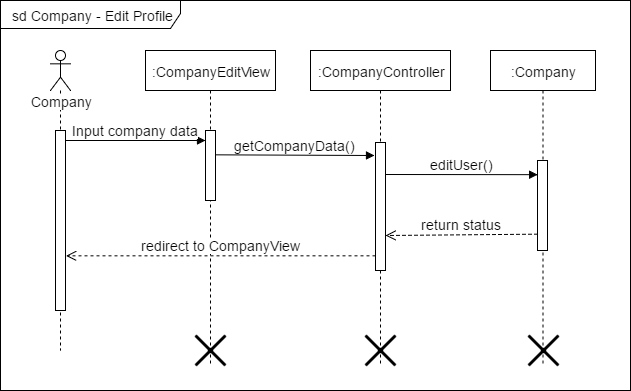

The diagram above was exported from draw.io. Its source (the exported page's mxGraphModel, read from the mxfile embedded in the PNG):
<mxGraphModel dx="1112" dy="454" grid="1" gridSize="10" guides="1" tooltips="1" connect="1" arrows="1" fold="1" page="1" pageScale="1" pageWidth="826" pageHeight="1169" math="0" shadow="0">
  <root>
    <mxCell id="0" />
    <mxCell id="1" parent="0" />
    <mxCell id="20a6a9d6b3b31e10-1" value="&lt;div style=&quot;text-align: left&quot;&gt;&lt;span&gt;sd Company - Edit Profile&lt;/span&gt;&lt;/div&gt;" style="shape=umlFrame;whiteSpace=wrap;html=1;fontSize=14;fontColor=none;width=180;height=28;" vertex="1" parent="1">
      <mxGeometry x="20" y="30" width="630" height="390" as="geometry" />
    </mxCell>
    <mxCell id="20a6a9d6b3b31e10-2" value="Company" style="shape=umlLifeline;participant=umlActor;perimeter=lifelinePerimeter;whiteSpace=wrap;html=1;container=1;collapsible=0;recursiveResize=0;verticalAlign=top;spacingTop=36;labelBackgroundColor=#ffffff;outlineConnect=0;fontSize=14;fontColor=none;" vertex="1" parent="1">
      <mxGeometry x="70" y="80" width="20" height="300" as="geometry" />
    </mxCell>
    <mxCell id="20a6a9d6b3b31e10-3" value="" style="html=1;points=[];perimeter=orthogonalPerimeter;fontSize=14;fontColor=none;" vertex="1" parent="20a6a9d6b3b31e10-2">
      <mxGeometry x="5" y="80" width="10" height="180" as="geometry" />
    </mxCell>
    <mxCell id="20a6a9d6b3b31e10-4" value=":CompanyEditView" style="shape=umlLifeline;perimeter=lifelinePerimeter;whiteSpace=wrap;html=1;container=1;collapsible=0;recursiveResize=0;outlineConnect=0;fontSize=14;fontColor=none;" vertex="1" parent="1">
      <mxGeometry x="165" y="80" width="130" height="315" as="geometry" />
    </mxCell>
    <mxCell id="20a6a9d6b3b31e10-5" value="" style="html=1;points=[];perimeter=orthogonalPerimeter;fontSize=14;fontColor=none;" vertex="1" parent="20a6a9d6b3b31e10-4">
      <mxGeometry x="60" y="80" width="10" height="70" as="geometry" />
    </mxCell>
    <mxCell id="352e6dedf54a6ced-1" value="" style="shape=umlDestroy;whiteSpace=wrap;html=1;strokeWidth=3;fontSize=14;fontColor=none;" vertex="1" parent="20a6a9d6b3b31e10-4">
      <mxGeometry x="50" y="285" width="30" height="30" as="geometry" />
    </mxCell>
    <mxCell id="20a6a9d6b3b31e10-6" value=":CompanyController" style="shape=umlLifeline;perimeter=lifelinePerimeter;whiteSpace=wrap;html=1;container=1;collapsible=0;recursiveResize=0;outlineConnect=0;fontSize=14;fontColor=none;" vertex="1" parent="1">
      <mxGeometry x="330" y="80" width="140" height="315" as="geometry" />
    </mxCell>
    <mxCell id="20a6a9d6b3b31e10-7" value="" style="html=1;points=[];perimeter=orthogonalPerimeter;fontSize=14;fontColor=none;" vertex="1" parent="20a6a9d6b3b31e10-6">
      <mxGeometry x="65" y="92" width="10" height="128" as="geometry" />
    </mxCell>
    <mxCell id="352e6dedf54a6ced-2" value="" style="shape=umlDestroy;whiteSpace=wrap;html=1;strokeWidth=3;fontSize=14;fontColor=none;" vertex="1" parent="20a6a9d6b3b31e10-6">
      <mxGeometry x="55" y="285" width="30" height="30" as="geometry" />
    </mxCell>
    <mxCell id="20a6a9d6b3b31e10-8" value="Input company data" style="html=1;verticalAlign=bottom;endArrow=block;strokeColor=#000000;fontSize=14;fontColor=none;exitX=1.043;exitY=0.057;exitPerimeter=0;" edge="1" parent="1" source="20a6a9d6b3b31e10-3">
      <mxGeometry x="85" y="170" as="geometry">
        <mxPoint x="90" y="170" as="sourcePoint" />
        <mxPoint x="225" y="169.9999999999999" as="targetPoint" />
      </mxGeometry>
    </mxCell>
    <mxCell id="20a6a9d6b3b31e10-9" value="redirect to CompanyView" style="html=1;verticalAlign=bottom;endArrow=open;dashed=1;endSize=8;strokeColor=#000000;fontSize=14;fontColor=none;entryX=1.05;entryY=0.661;entryPerimeter=0;" edge="1" parent="1" source="20a6a9d6b3b31e10-7">
      <mxGeometry x="85.5" y="284.5" as="geometry">
        <mxPoint x="85.49999999999977" y="285.33333333333337" as="targetPoint" />
        <mxPoint x="380" y="285" as="sourcePoint" />
      </mxGeometry>
    </mxCell>
    <mxCell id="20a6a9d6b3b31e10-10" value=":Company" style="shape=umlLifeline;perimeter=lifelinePerimeter;whiteSpace=wrap;html=1;container=1;collapsible=0;recursiveResize=0;outlineConnect=0;fontSize=14;fontColor=none;" vertex="1" parent="1">
      <mxGeometry x="510" y="80" width="105" height="315" as="geometry" />
    </mxCell>
    <mxCell id="20a6a9d6b3b31e10-11" value="" style="html=1;points=[];perimeter=orthogonalPerimeter;fontSize=14;fontColor=none;" vertex="1" parent="20a6a9d6b3b31e10-10">
      <mxGeometry x="47" y="110" width="10" height="90" as="geometry" />
    </mxCell>
    <mxCell id="352e6dedf54a6ced-3" value="" style="shape=umlDestroy;whiteSpace=wrap;html=1;strokeWidth=3;fontSize=14;fontColor=none;" vertex="1" parent="20a6a9d6b3b31e10-10">
      <mxGeometry x="38" y="285" width="30" height="30" as="geometry" />
    </mxCell>
    <mxCell id="20a6a9d6b3b31e10-12" value="editUser()" style="html=1;verticalAlign=bottom;endArrow=block;entryX=0;entryY=0;strokeColor=#000000;fontSize=14;fontColor=none;exitX=1.017;exitY=0.253;exitPerimeter=0;" edge="1" parent="1" source="20a6a9d6b3b31e10-7">
      <mxGeometry x="395" y="204.16666666666674" as="geometry">
        <mxPoint x="410" y="204" as="sourcePoint" />
        <mxPoint x="557.1666666666667" y="204.16666666666674" as="targetPoint" />
      </mxGeometry>
    </mxCell>
    <mxCell id="20a6a9d6b3b31e10-13" value="return status" style="html=1;verticalAlign=bottom;endArrow=open;dashed=1;endSize=8;strokeColor=#000000;fontSize=14;fontColor=none;entryX=1.044;entryY=0.724;entryPerimeter=0;" edge="1" parent="1" target="20a6a9d6b3b31e10-7">
      <mxGeometry x="395.5" y="263.66666666666674" as="geometry">
        <mxPoint x="410" y="264" as="targetPoint" />
        <mxPoint x="557" y="263.66666666666674" as="sourcePoint" />
      </mxGeometry>
    </mxCell>
    <mxCell id="20a6a9d6b3b31e10-14" value="getCompanyData()" style="html=1;verticalAlign=bottom;endArrow=block;entryX=-0.114;entryY=0.098;strokeColor=#000000;fontSize=14;fontColor=none;entryPerimeter=0;" edge="1" parent="1" target="20a6a9d6b3b31e10-7">
      <mxGeometry x="235" y="184.33333333333337" as="geometry">
        <mxPoint x="235" y="184.33333333333337" as="sourcePoint" />
        <mxPoint x="384.66666666666674" y="184.33333333333337" as="targetPoint" />
        <Array as="points" />
      </mxGeometry>
    </mxCell>
  </root>
</mxGraphModel>